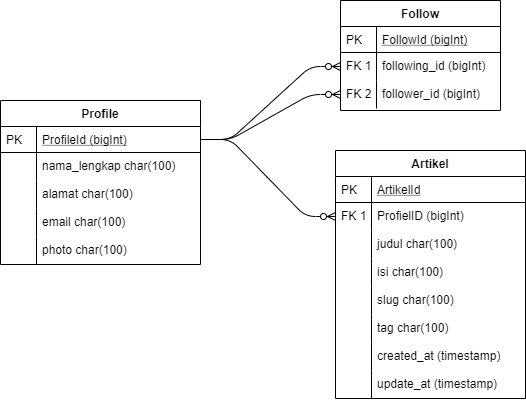

The diagram above was exported from draw.io. Its source (the exported page's mxGraphModel, read from the mxfile embedded in the PNG):
<mxGraphModel dx="1038" dy="588" grid="1" gridSize="10" guides="1" tooltips="1" connect="1" arrows="1" fold="1" page="1" pageScale="1" pageWidth="850" pageHeight="1100" math="0" shadow="0" extFonts="Permanent Marker^https://fonts.googleapis.com/css?family=Permanent+Marker">
  <root>
    <mxCell id="0" />
    <mxCell id="1" parent="0" />
    <mxCell id="z_dTCfBCcxSIdrZL3wZY-86" value="" style="edgeStyle=entityRelationEdgeStyle;fontSize=12;html=1;endArrow=ERzeroToMany;endFill=1;entryX=0;entryY=0.5;entryDx=0;entryDy=0;exitX=1;exitY=0.5;exitDx=0;exitDy=0;" edge="1" parent="1" source="z_dTCfBCcxSIdrZL3wZY-52" target="z_dTCfBCcxSIdrZL3wZY-72">
      <mxGeometry width="100" height="100" relative="1" as="geometry">
        <mxPoint x="250" y="570" as="sourcePoint" />
        <mxPoint x="360" y="470" as="targetPoint" />
      </mxGeometry>
    </mxCell>
    <mxCell id="z_dTCfBCcxSIdrZL3wZY-88" value="" style="edgeStyle=entityRelationEdgeStyle;fontSize=12;html=1;endArrow=ERzeroToMany;endFill=1;exitX=1;exitY=0.5;exitDx=0;exitDy=0;entryX=0;entryY=0.5;entryDx=0;entryDy=0;" edge="1" parent="1" source="z_dTCfBCcxSIdrZL3wZY-52" target="z_dTCfBCcxSIdrZL3wZY-65">
      <mxGeometry width="100" height="100" relative="1" as="geometry">
        <mxPoint x="340" y="100" as="sourcePoint" />
        <mxPoint x="430" y="130" as="targetPoint" />
      </mxGeometry>
    </mxCell>
    <mxCell id="z_dTCfBCcxSIdrZL3wZY-91" value="" style="edgeStyle=entityRelationEdgeStyle;fontSize=12;html=1;endArrow=ERzeroToMany;endFill=1;exitX=1;exitY=0.5;exitDx=0;exitDy=0;" edge="1" parent="1" source="z_dTCfBCcxSIdrZL3wZY-52" target="z_dTCfBCcxSIdrZL3wZY-67">
      <mxGeometry width="100" height="100" relative="1" as="geometry">
        <mxPoint x="370" y="350" as="sourcePoint" />
        <mxPoint x="470" y="250" as="targetPoint" />
      </mxGeometry>
    </mxCell>
    <mxCell id="z_dTCfBCcxSIdrZL3wZY-62" value="Follow" style="swimlane;fontStyle=1;childLayout=stackLayout;horizontal=1;startSize=26;horizontalStack=0;resizeParent=1;resizeLast=0;collapsible=1;marginBottom=0;rounded=0;shadow=0;strokeWidth=1;" vertex="1" parent="1">
      <mxGeometry x="430" y="130" width="160" height="110" as="geometry">
        <mxRectangle x="20" y="80" width="160" height="26" as="alternateBounds" />
      </mxGeometry>
    </mxCell>
    <mxCell id="z_dTCfBCcxSIdrZL3wZY-63" value="FollowId (bigInt)" style="shape=partialRectangle;top=0;left=0;right=0;bottom=1;align=left;verticalAlign=top;fillColor=none;spacingLeft=40;spacingRight=4;overflow=hidden;rotatable=0;points=[[0,0.5],[1,0.5]];portConstraint=eastwest;dropTarget=0;rounded=0;shadow=0;strokeWidth=1;fontStyle=4" vertex="1" parent="z_dTCfBCcxSIdrZL3wZY-62">
      <mxGeometry y="26" width="160" height="26" as="geometry" />
    </mxCell>
    <mxCell id="z_dTCfBCcxSIdrZL3wZY-64" value="PK" style="shape=partialRectangle;top=0;left=0;bottom=0;fillColor=none;align=left;verticalAlign=top;spacingLeft=4;spacingRight=4;overflow=hidden;rotatable=0;points=[];portConstraint=eastwest;part=1;" vertex="1" connectable="0" parent="z_dTCfBCcxSIdrZL3wZY-63">
      <mxGeometry width="36" height="26" as="geometry" />
    </mxCell>
    <mxCell id="z_dTCfBCcxSIdrZL3wZY-65" value="following_id (bigInt)" style="shape=partialRectangle;top=0;left=0;right=0;bottom=0;align=left;verticalAlign=top;fillColor=none;spacingLeft=40;spacingRight=4;overflow=hidden;rotatable=0;points=[[0,0.5],[1,0.5]];portConstraint=eastwest;dropTarget=0;rounded=0;shadow=0;strokeWidth=1;" vertex="1" parent="z_dTCfBCcxSIdrZL3wZY-62">
      <mxGeometry y="52" width="160" height="28" as="geometry" />
    </mxCell>
    <mxCell id="z_dTCfBCcxSIdrZL3wZY-66" value="FK 1" style="shape=partialRectangle;top=0;left=0;bottom=0;fillColor=none;align=left;verticalAlign=top;spacingLeft=4;spacingRight=4;overflow=hidden;rotatable=0;points=[];portConstraint=eastwest;part=1;" vertex="1" connectable="0" parent="z_dTCfBCcxSIdrZL3wZY-65">
      <mxGeometry width="36" height="28" as="geometry" />
    </mxCell>
    <mxCell id="z_dTCfBCcxSIdrZL3wZY-67" value="follower_id (bigInt)" style="shape=partialRectangle;top=0;left=0;right=0;bottom=0;align=left;verticalAlign=top;fillColor=none;spacingLeft=40;spacingRight=4;overflow=hidden;rotatable=0;points=[[0,0.5],[1,0.5]];portConstraint=eastwest;dropTarget=0;rounded=0;shadow=0;strokeWidth=1;" vertex="1" parent="z_dTCfBCcxSIdrZL3wZY-62">
      <mxGeometry y="80" width="160" height="28" as="geometry" />
    </mxCell>
    <mxCell id="z_dTCfBCcxSIdrZL3wZY-68" value="FK 2" style="shape=partialRectangle;top=0;left=0;bottom=0;fillColor=none;align=left;verticalAlign=top;spacingLeft=4;spacingRight=4;overflow=hidden;rotatable=0;points=[];portConstraint=eastwest;part=1;" vertex="1" connectable="0" parent="z_dTCfBCcxSIdrZL3wZY-67">
      <mxGeometry width="36" height="28" as="geometry" />
    </mxCell>
    <mxCell id="z_dTCfBCcxSIdrZL3wZY-69" value="Artikel" style="swimlane;fontStyle=1;childLayout=stackLayout;horizontal=1;startSize=26;horizontalStack=0;resizeParent=1;resizeLast=0;collapsible=1;marginBottom=0;rounded=0;shadow=0;strokeWidth=1;" vertex="1" parent="1">
      <mxGeometry x="425" y="280" width="190" height="248" as="geometry">
        <mxRectangle x="20" y="80" width="160" height="26" as="alternateBounds" />
      </mxGeometry>
    </mxCell>
    <mxCell id="z_dTCfBCcxSIdrZL3wZY-70" value="ArtikelId" style="shape=partialRectangle;top=0;left=0;right=0;bottom=1;align=left;verticalAlign=top;fillColor=none;spacingLeft=40;spacingRight=4;overflow=hidden;rotatable=0;points=[[0,0.5],[1,0.5]];portConstraint=eastwest;dropTarget=0;rounded=0;shadow=0;strokeWidth=1;fontStyle=4" vertex="1" parent="z_dTCfBCcxSIdrZL3wZY-69">
      <mxGeometry y="26" width="190" height="26" as="geometry" />
    </mxCell>
    <mxCell id="z_dTCfBCcxSIdrZL3wZY-71" value="PK" style="shape=partialRectangle;top=0;left=0;bottom=0;fillColor=none;align=left;verticalAlign=top;spacingLeft=4;spacingRight=4;overflow=hidden;rotatable=0;points=[];portConstraint=eastwest;part=1;" vertex="1" connectable="0" parent="z_dTCfBCcxSIdrZL3wZY-70">
      <mxGeometry width="36" height="26" as="geometry" />
    </mxCell>
    <mxCell id="z_dTCfBCcxSIdrZL3wZY-72" value="ProfielID (bigInt)" style="shape=partialRectangle;top=0;left=0;right=0;bottom=0;align=left;verticalAlign=top;fillColor=none;spacingLeft=40;spacingRight=4;overflow=hidden;rotatable=0;points=[[0,0.5],[1,0.5]];portConstraint=eastwest;dropTarget=0;rounded=0;shadow=0;strokeWidth=1;" vertex="1" parent="z_dTCfBCcxSIdrZL3wZY-69">
      <mxGeometry y="52" width="190" height="28" as="geometry" />
    </mxCell>
    <mxCell id="z_dTCfBCcxSIdrZL3wZY-73" value="FK 1" style="shape=partialRectangle;top=0;left=0;bottom=0;fillColor=none;align=left;verticalAlign=top;spacingLeft=4;spacingRight=4;overflow=hidden;rotatable=0;points=[];portConstraint=eastwest;part=1;" vertex="1" connectable="0" parent="z_dTCfBCcxSIdrZL3wZY-72">
      <mxGeometry width="36" height="28" as="geometry" />
    </mxCell>
    <mxCell id="z_dTCfBCcxSIdrZL3wZY-74" value="judul char(100)" style="shape=partialRectangle;top=0;left=0;right=0;bottom=0;align=left;verticalAlign=top;fillColor=none;spacingLeft=40;spacingRight=4;overflow=hidden;rotatable=0;points=[[0,0.5],[1,0.5]];portConstraint=eastwest;dropTarget=0;rounded=0;shadow=0;strokeWidth=1;" vertex="1" parent="z_dTCfBCcxSIdrZL3wZY-69">
      <mxGeometry y="80" width="190" height="28" as="geometry" />
    </mxCell>
    <mxCell id="z_dTCfBCcxSIdrZL3wZY-75" value="" style="shape=partialRectangle;top=0;left=0;bottom=0;fillColor=none;align=left;verticalAlign=top;spacingLeft=4;spacingRight=4;overflow=hidden;rotatable=0;points=[];portConstraint=eastwest;part=1;" vertex="1" connectable="0" parent="z_dTCfBCcxSIdrZL3wZY-74">
      <mxGeometry width="36" height="28" as="geometry" />
    </mxCell>
    <mxCell id="z_dTCfBCcxSIdrZL3wZY-76" value="isi char(100)" style="shape=partialRectangle;top=0;left=0;right=0;bottom=0;align=left;verticalAlign=top;fillColor=none;spacingLeft=40;spacingRight=4;overflow=hidden;rotatable=0;points=[[0,0.5],[1,0.5]];portConstraint=eastwest;dropTarget=0;rounded=0;shadow=0;strokeWidth=1;" vertex="1" parent="z_dTCfBCcxSIdrZL3wZY-69">
      <mxGeometry y="108" width="190" height="28" as="geometry" />
    </mxCell>
    <mxCell id="z_dTCfBCcxSIdrZL3wZY-77" value="" style="shape=partialRectangle;top=0;left=0;bottom=0;fillColor=none;align=left;verticalAlign=top;spacingLeft=4;spacingRight=4;overflow=hidden;rotatable=0;points=[];portConstraint=eastwest;part=1;" vertex="1" connectable="0" parent="z_dTCfBCcxSIdrZL3wZY-76">
      <mxGeometry width="36" height="28" as="geometry" />
    </mxCell>
    <mxCell id="z_dTCfBCcxSIdrZL3wZY-78" value="slug char(100)" style="shape=partialRectangle;top=0;left=0;right=0;bottom=0;align=left;verticalAlign=top;fillColor=none;spacingLeft=40;spacingRight=4;overflow=hidden;rotatable=0;points=[[0,0.5],[1,0.5]];portConstraint=eastwest;dropTarget=0;rounded=0;shadow=0;strokeWidth=1;" vertex="1" parent="z_dTCfBCcxSIdrZL3wZY-69">
      <mxGeometry y="136" width="190" height="28" as="geometry" />
    </mxCell>
    <mxCell id="z_dTCfBCcxSIdrZL3wZY-79" value="" style="shape=partialRectangle;top=0;left=0;bottom=0;fillColor=none;align=left;verticalAlign=top;spacingLeft=4;spacingRight=4;overflow=hidden;rotatable=0;points=[];portConstraint=eastwest;part=1;" vertex="1" connectable="0" parent="z_dTCfBCcxSIdrZL3wZY-78">
      <mxGeometry width="36" height="28" as="geometry" />
    </mxCell>
    <mxCell id="z_dTCfBCcxSIdrZL3wZY-80" value="tag char(100)" style="shape=partialRectangle;top=0;left=0;right=0;bottom=0;align=left;verticalAlign=top;fillColor=none;spacingLeft=40;spacingRight=4;overflow=hidden;rotatable=0;points=[[0,0.5],[1,0.5]];portConstraint=eastwest;dropTarget=0;rounded=0;shadow=0;strokeWidth=1;" vertex="1" parent="z_dTCfBCcxSIdrZL3wZY-69">
      <mxGeometry y="164" width="190" height="28" as="geometry" />
    </mxCell>
    <mxCell id="z_dTCfBCcxSIdrZL3wZY-81" value="" style="shape=partialRectangle;top=0;left=0;bottom=0;fillColor=none;align=left;verticalAlign=top;spacingLeft=4;spacingRight=4;overflow=hidden;rotatable=0;points=[];portConstraint=eastwest;part=1;" vertex="1" connectable="0" parent="z_dTCfBCcxSIdrZL3wZY-80">
      <mxGeometry width="36" height="28" as="geometry" />
    </mxCell>
    <mxCell id="z_dTCfBCcxSIdrZL3wZY-82" value="created_at (timestamp)" style="shape=partialRectangle;top=0;left=0;right=0;bottom=0;align=left;verticalAlign=top;fillColor=none;spacingLeft=40;spacingRight=4;overflow=hidden;rotatable=0;points=[[0,0.5],[1,0.5]];portConstraint=eastwest;dropTarget=0;rounded=0;shadow=0;strokeWidth=1;" vertex="1" parent="z_dTCfBCcxSIdrZL3wZY-69">
      <mxGeometry y="192" width="190" height="28" as="geometry" />
    </mxCell>
    <mxCell id="z_dTCfBCcxSIdrZL3wZY-83" value="" style="shape=partialRectangle;top=0;left=0;bottom=0;fillColor=none;align=left;verticalAlign=top;spacingLeft=4;spacingRight=4;overflow=hidden;rotatable=0;points=[];portConstraint=eastwest;part=1;" vertex="1" connectable="0" parent="z_dTCfBCcxSIdrZL3wZY-82">
      <mxGeometry width="36" height="28" as="geometry" />
    </mxCell>
    <mxCell id="z_dTCfBCcxSIdrZL3wZY-84" value="update_at (timestamp)" style="shape=partialRectangle;top=0;left=0;right=0;bottom=0;align=left;verticalAlign=top;fillColor=none;spacingLeft=40;spacingRight=4;overflow=hidden;rotatable=0;points=[[0,0.5],[1,0.5]];portConstraint=eastwest;dropTarget=0;rounded=0;shadow=0;strokeWidth=1;" vertex="1" parent="z_dTCfBCcxSIdrZL3wZY-69">
      <mxGeometry y="220" width="190" height="28" as="geometry" />
    </mxCell>
    <mxCell id="z_dTCfBCcxSIdrZL3wZY-85" value="" style="shape=partialRectangle;top=0;left=0;bottom=0;fillColor=none;align=left;verticalAlign=top;spacingLeft=4;spacingRight=4;overflow=hidden;rotatable=0;points=[];portConstraint=eastwest;part=1;" vertex="1" connectable="0" parent="z_dTCfBCcxSIdrZL3wZY-84">
      <mxGeometry width="36" height="28" as="geometry" />
    </mxCell>
    <mxCell id="z_dTCfBCcxSIdrZL3wZY-51" value="Profile" style="swimlane;fontStyle=1;childLayout=stackLayout;horizontal=1;startSize=26;horizontalStack=0;resizeParent=1;resizeLast=0;collapsible=1;marginBottom=0;rounded=0;shadow=0;strokeWidth=1;" vertex="1" parent="1">
      <mxGeometry x="90" y="230" width="200" height="164" as="geometry">
        <mxRectangle x="20" y="80" width="160" height="26" as="alternateBounds" />
      </mxGeometry>
    </mxCell>
    <mxCell id="z_dTCfBCcxSIdrZL3wZY-52" value="ProfileId (bigInt)" style="shape=partialRectangle;top=0;left=0;right=0;bottom=1;align=left;verticalAlign=top;fillColor=none;spacingLeft=40;spacingRight=4;overflow=hidden;rotatable=0;points=[[0,0.5],[1,0.5]];portConstraint=eastwest;dropTarget=0;rounded=0;shadow=0;strokeWidth=1;fontStyle=4" vertex="1" parent="z_dTCfBCcxSIdrZL3wZY-51">
      <mxGeometry y="26" width="200" height="26" as="geometry" />
    </mxCell>
    <mxCell id="z_dTCfBCcxSIdrZL3wZY-53" value="PK" style="shape=partialRectangle;top=0;left=0;bottom=0;fillColor=none;align=left;verticalAlign=top;spacingLeft=4;spacingRight=4;overflow=hidden;rotatable=0;points=[];portConstraint=eastwest;part=1;" vertex="1" connectable="0" parent="z_dTCfBCcxSIdrZL3wZY-52">
      <mxGeometry width="36" height="26" as="geometry" />
    </mxCell>
    <mxCell id="z_dTCfBCcxSIdrZL3wZY-54" value="nama_lengkap char(100)" style="shape=partialRectangle;top=0;left=0;right=0;bottom=0;align=left;verticalAlign=top;fillColor=none;spacingLeft=40;spacingRight=4;overflow=hidden;rotatable=0;points=[[0,0.5],[1,0.5]];portConstraint=eastwest;dropTarget=0;rounded=0;shadow=0;strokeWidth=1;" vertex="1" parent="z_dTCfBCcxSIdrZL3wZY-51">
      <mxGeometry y="52" width="200" height="28" as="geometry" />
    </mxCell>
    <mxCell id="z_dTCfBCcxSIdrZL3wZY-55" value="" style="shape=partialRectangle;top=0;left=0;bottom=0;fillColor=none;align=left;verticalAlign=top;spacingLeft=4;spacingRight=4;overflow=hidden;rotatable=0;points=[];portConstraint=eastwest;part=1;" vertex="1" connectable="0" parent="z_dTCfBCcxSIdrZL3wZY-54">
      <mxGeometry width="36" height="28" as="geometry" />
    </mxCell>
    <mxCell id="z_dTCfBCcxSIdrZL3wZY-56" value="alamat char(100)" style="shape=partialRectangle;top=0;left=0;right=0;bottom=0;align=left;verticalAlign=top;fillColor=none;spacingLeft=40;spacingRight=4;overflow=hidden;rotatable=0;points=[[0,0.5],[1,0.5]];portConstraint=eastwest;dropTarget=0;rounded=0;shadow=0;strokeWidth=1;" vertex="1" parent="z_dTCfBCcxSIdrZL3wZY-51">
      <mxGeometry y="80" width="200" height="28" as="geometry" />
    </mxCell>
    <mxCell id="z_dTCfBCcxSIdrZL3wZY-57" value="" style="shape=partialRectangle;top=0;left=0;bottom=0;fillColor=none;align=left;verticalAlign=top;spacingLeft=4;spacingRight=4;overflow=hidden;rotatable=0;points=[];portConstraint=eastwest;part=1;" vertex="1" connectable="0" parent="z_dTCfBCcxSIdrZL3wZY-56">
      <mxGeometry width="36" height="28" as="geometry" />
    </mxCell>
    <mxCell id="z_dTCfBCcxSIdrZL3wZY-58" value="email char(100)" style="shape=partialRectangle;top=0;left=0;right=0;bottom=0;align=left;verticalAlign=top;fillColor=none;spacingLeft=40;spacingRight=4;overflow=hidden;rotatable=0;points=[[0,0.5],[1,0.5]];portConstraint=eastwest;dropTarget=0;rounded=0;shadow=0;strokeWidth=1;" vertex="1" parent="z_dTCfBCcxSIdrZL3wZY-51">
      <mxGeometry y="108" width="200" height="28" as="geometry" />
    </mxCell>
    <mxCell id="z_dTCfBCcxSIdrZL3wZY-59" value="" style="shape=partialRectangle;top=0;left=0;bottom=0;fillColor=none;align=left;verticalAlign=top;spacingLeft=4;spacingRight=4;overflow=hidden;rotatable=0;points=[];portConstraint=eastwest;part=1;" vertex="1" connectable="0" parent="z_dTCfBCcxSIdrZL3wZY-58">
      <mxGeometry width="36" height="28" as="geometry" />
    </mxCell>
    <mxCell id="z_dTCfBCcxSIdrZL3wZY-60" value="photo char(100)" style="shape=partialRectangle;top=0;left=0;right=0;bottom=0;align=left;verticalAlign=top;fillColor=none;spacingLeft=40;spacingRight=4;overflow=hidden;rotatable=0;points=[[0,0.5],[1,0.5]];portConstraint=eastwest;dropTarget=0;rounded=0;shadow=0;strokeWidth=1;" vertex="1" parent="z_dTCfBCcxSIdrZL3wZY-51">
      <mxGeometry y="136" width="200" height="28" as="geometry" />
    </mxCell>
    <mxCell id="z_dTCfBCcxSIdrZL3wZY-61" value="" style="shape=partialRectangle;top=0;left=0;bottom=0;fillColor=none;align=left;verticalAlign=top;spacingLeft=4;spacingRight=4;overflow=hidden;rotatable=0;points=[];portConstraint=eastwest;part=1;" vertex="1" connectable="0" parent="z_dTCfBCcxSIdrZL3wZY-60">
      <mxGeometry width="36" height="28" as="geometry" />
    </mxCell>
  </root>
</mxGraphModel>